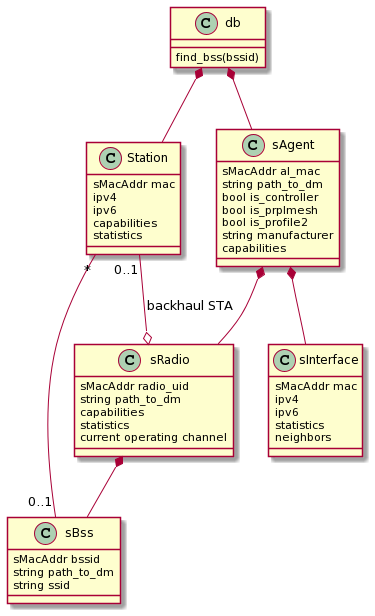

The diagram above was rendered by PlantUML. Its source (embedded in the PNG):
@startuml
class Station {
  sMacAddr mac
  ipv4
  ipv6
  capabilities
  statistics
}

class sBss {
  sMacAddr bssid
  string path_to_dm
  string ssid
}

class sRadio {
  sMacAddr radio_uid
  string path_to_dm
  capabilities
  statistics
  current operating channel
}

class sInterface {
  sMacAddr mac
  ipv4
  ipv6
  statistics
  neighbors
}

class sAgent {
  sMacAddr al_mac
  string path_to_dm
  bool is_controller
  bool is_prplmesh
  bool is_profile2
  string manufacturer
  capabilities
}

class db {
  find_bss(bssid)
}

db *-- sAgent
db *-- Station
sAgent *-- sRadio
sAgent *-- sInterface
sRadio *-- sBss
Station "0..1" --o sRadio :  backhaul STA
Station "*" -- "0..1" sBss
@enduml